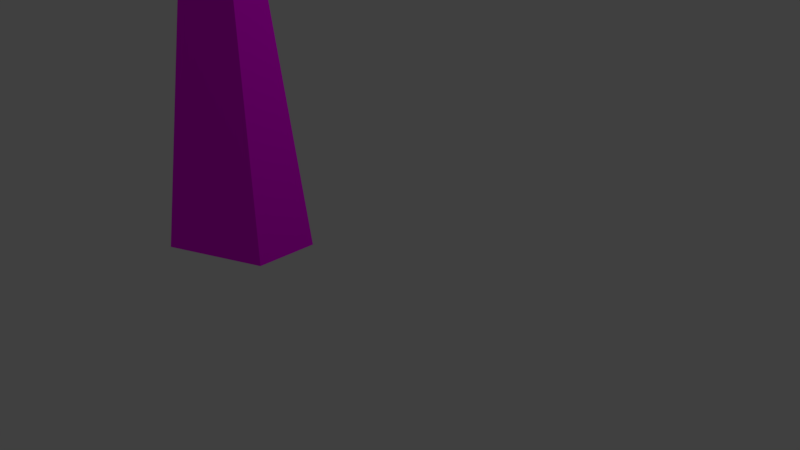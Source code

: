 # Source: ed2.blend  (saved by Blender 2.77.0; exported with 4.5.12 LTS)
import bpy
from mathutils import Matrix  # noqa: F401  (used for matrix-valued properties, if any)

bpy.ops.wm.read_factory_settings(use_empty=True)
scene = bpy.context.scene
scene.name = 'Scene'

# ---- collections
col_collection_1 = bpy.data.collections.new('Collection 1'); scene.collection.children.link(col_collection_1)

# ---- images (referenced by path relative to the original .blend; pixels are not part of the script)
import os
ASSET_DIR = os.environ.get("B2B_ASSET_DIR", "")  # directory of the original .blend (textures are referenced by path, not embedded)
HERE = os.path.dirname(os.path.abspath(__file__))  # packed textures are extracted next to this script under _unpacked/

def load_image(name, relpath, width, height, colorspace="sRGB"):
    """Load a texture the original file referenced (path relative to the .blend, or extracted next to this script)."""
    p = next((c for c in (os.path.join(HERE, relpath), os.path.join(ASSET_DIR, relpath)) if relpath and os.path.exists(c)), "")
    if p:
        img = bpy.data.images.load(p, check_existing=True)
        img.name = name
    else:  # same state as the original file: an image datablock whose file is absent (Cycles renders it pink)
        img = bpy.data.images.new(name, width, height)
        img.source = "FILE"
        img.filepath = "//" + (relpath or name)
    img.colorspace_settings.name = colorspace
    return img
img_tex1_ed2_jpg = load_image('tex1_ed2.jpg', 'CarGL.V2.1 (Shaders)/res/tex1_ed2.jpg', 1024, 1024, 'sRGB')

# ---- materials (node trees are filled in below, after node groups)
mat_material_001 = bpy.data.materials.new('Material.001')
mat_material_001.alpha_threshold = 0.0
mat_material_001.roughness = 0.5

# ---- material node trees
mat_material_001.use_nodes = True; mat_material_001.node_tree.nodes.clear()
_N = mat_material_001.node_tree.nodes; _L = mat_material_001.node_tree.links
n0 = _N.new('ShaderNodeOutputMaterial'); n0.name = 'Material Output'; n0.location = (300, 300)
n1 = _N.new('ShaderNodeBsdfDiffuse'); n1.name = 'Diffuse BSDF'; n1.location = (10, 300)
n2 = _N.new('ShaderNodeTexImage'); n2.name = 'Image Texture'; n2.location = (-253, 284)
n2.width = 140
n2.image = img_tex1_ed2_jpg
_L.new(n1.outputs[0], n0.inputs[0])
_L.new(n2.outputs[0], n1.inputs[0])
n0.is_active_output = True

# ---- world
world_world = bpy.data.worlds.new('World'); scene.world = world_world
world_world.color = (0.05088, 0.05088, 0.05088)
world_world.use_sun_shadow = False
world_world.sun_shadow_jitter_overblur = 0.0
world_world.cycles.sampling_method = 'MANUAL'

# ---- cameras
cam_camera = bpy.data.cameras.new('Camera')
cam_camera.clip_end = 100.0
cam_camera.lens = 35.0
cam_camera.sensor_width = 32.0
cam_camera.sensor_height = 18.0
cam_camera.ortho_scale = 7.314
cam_camera.dof.focus_distance = 0.0

# ---- lights
light_lamp = bpy.data.lights.new('Lamp', 'POINT')
light_lamp.transmission_factor = 0.0
light_lamp.cutoff_distance = 30.0
light_lamp.energy = 100.0
light_lamp.shadow_buffer_clip_start = 1.001
light_lamp.shadow_soft_size = 0.1
light_lamp.shadow_maximum_resolution = 0.006
light_lamp.use_absolute_resolution = True

# ---- meshes
me_cube_019 = bpy.data.meshes.new('Cube.019')
me_cube_019.from_pydata([(2.014, 0.000329, 0.1458), (0.7555, 0.000329, -0.3953), (2.014, 0.000329, -1.773), (0.7555, 0.000329, -1.232), (1.517, 7.303, -0.8136)], [], [(0, 4, 1), (4, 3, 1), (4, 2, 3), (4, 0, 2), (0, 3, 1), (0, 2, 3)])
_uv = me_cube_019.uv_layers.new(name='UVMap')
_uv.uv.foreach_set('vector', [0.2132, 2.954, 0.5064, -1.954, 0.9141, 2.923, 0.8053, -1.975, 0.9769, 2.917, 0.6337, 2.917, -0.6386, -1.946, -0.4351, 2.941, -0.8578, 2.941, -0.4127, -1.939, -0.003031, 2.949, -0.7392, 2.945, 1.501, -1.917, 0.9851, -0.9991, 0.9851, -1.557, 1.501, -1.917, 1.501, -0.6387, 0.9851, -0.9991])
me_cube_019.materials.append(mat_material_001)
me_cube_019.use_remesh_preserve_volume = False
me_cube_019.use_remesh_preserve_attributes = False
me_cube_019.use_mirror_vertex_groups = False
me_cube_019.update()

# ---- objects
ob_cube_019 = bpy.data.objects.new('Cube.019', me_cube_019)
ob_lamp = bpy.data.objects.new('Lamp', light_lamp)
ob_camera = bpy.data.objects.new('Camera', cam_camera)

# ---- transforms, parenting, visibility, modifiers, constraints
ob_cube_019.location = (0.0, 0.0, 0.0)
ob_cube_019.rotation_euler = (1.571, 2.679e-15, -3.142)
ob_cube_019.lineart.crease_threshold = 0.0
ob_lamp.location = (4.076, 1.005, 5.904)
ob_lamp.rotation_euler = (0.6503, 0.05522, 1.866)
ob_lamp.lock_rotations_4d = False
ob_lamp.empty_display_type = 'ARROWS'
ob_lamp.color = (0.0, 0.0, 0.0, 0.0)
ob_lamp.lineart.crease_threshold = 0.0
ob_camera.location = (7.481, -6.508, 5.344)
ob_camera.rotation_euler = (1.109, 0.01082, 0.8149)
ob_camera.lock_rotations_4d = False
ob_camera.empty_display_type = 'ARROWS'
ob_camera.color = (0.0, 0.0, 0.0, 0.0)
ob_camera.display_type = 'WIRE'
ob_camera.lineart.crease_threshold = 0.0

# ---- collection membership
col_collection_1.objects.link(ob_cube_019)
col_collection_1.objects.link(ob_lamp)
col_collection_1.objects.link(ob_camera)

# ---- scene / render settings (as saved in the file)
scene.camera = ob_camera
scene.frame_start = 1; scene.frame_end = 250; scene.frame_set(1)
scene.render.engine = 'CYCLES'
scene.render.resolution_percentage = 50
scene.render.dither_intensity = 0.0
scene.cycles.use_denoising = False
scene.cycles.samples = 128
scene.cycles.sampling_pattern = 'TABULATED_SOBOL'
scene.cycles.light_sampling_threshold = 0.0
scene.cycles.use_adaptive_sampling = False
scene.cycles.use_light_tree = False
scene.cycles.blur_glossy = 0.0
scene.cycles.sample_clamp_indirect = 0.0
scene.view_settings.view_transform = 'Standard'
bpy.context.view_layer.update()
